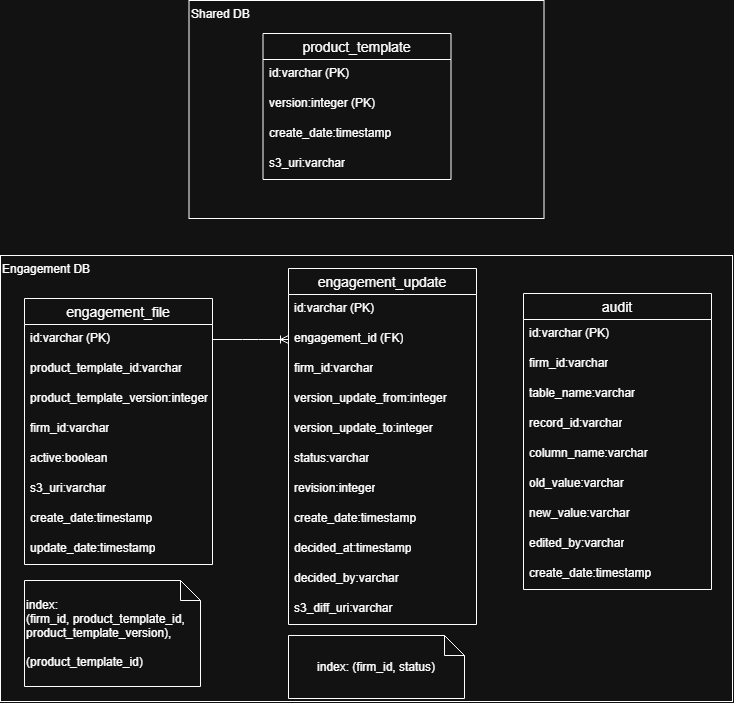

The diagram above was exported from draw.io. Its source (the exported page's mxGraphModel, read from the mxfile embedded in the PNG):
<mxGraphModel dx="1471" dy="749" grid="0" gridSize="10" guides="1" tooltips="1" connect="1" arrows="1" fold="1" page="1" pageScale="1" pageWidth="827" pageHeight="1169" math="0" shadow="0">
  <root>
    <mxCell id="wWrSZMf0Is3A1T4OI-6r-0" />
    <mxCell id="wWrSZMf0Is3A1T4OI-6r-1" parent="wWrSZMf0Is3A1T4OI-6r-0" />
    <mxCell id="wWrSZMf0Is3A1T4OI-6r-2" parent="wWrSZMf0Is3A1T4OI-6r-1" style="whiteSpace=wrap;html=1;verticalAlign=top;align=left;" value="Shared DB" vertex="1">
      <mxGeometry height="218" width="355" x="261.5" y="120" as="geometry" />
    </mxCell>
    <mxCell id="wWrSZMf0Is3A1T4OI-6r-3" parent="wWrSZMf0Is3A1T4OI-6r-1" style="whiteSpace=wrap;html=1;verticalAlign=top;align=left;" value="Engagement DB" vertex="1">
      <mxGeometry height="446" width="732" x="73" y="375" as="geometry" />
    </mxCell>
    <mxCell id="wWrSZMf0Is3A1T4OI-6r-4" edge="1" parent="wWrSZMf0Is3A1T4OI-6r-1" source="wWrSZMf0Is3A1T4OI-6r-6" style="edgeStyle=entityRelationEdgeStyle;fontSize=12;html=1;endArrow=ERoneToMany;rounded=0;exitX=1;exitY=0.5;exitDx=0;exitDy=0;entryX=0;entryY=0.5;entryDx=0;entryDy=0;" target="wWrSZMf0Is3A1T4OI-6r-16" value="">
      <mxGeometry height="100" relative="1" width="100" as="geometry">
        <mxPoint x="456" y="469" as="sourcePoint" />
        <mxPoint x="556" y="369" as="targetPoint" />
      </mxGeometry>
    </mxCell>
    <mxCell id="wWrSZMf0Is3A1T4OI-6r-5" parent="wWrSZMf0Is3A1T4OI-6r-1" style="swimlane;fontStyle=0;childLayout=stackLayout;horizontal=1;startSize=26;horizontalStack=0;resizeParent=1;resizeParentMax=0;resizeLast=0;collapsible=1;marginBottom=0;align=center;fontSize=14;" value="engagement_file" vertex="1">
      <mxGeometry height="266" width="188" x="97" y="418" as="geometry" />
    </mxCell>
    <mxCell id="wWrSZMf0Is3A1T4OI-6r-6" parent="wWrSZMf0Is3A1T4OI-6r-5" style="text;strokeColor=none;fillColor=none;spacingLeft=4;spacingRight=4;overflow=hidden;rotatable=0;points=[[0,0.5],[1,0.5]];portConstraint=eastwest;fontSize=12;whiteSpace=wrap;html=1;" value="id:varchar (PK)" vertex="1">
      <mxGeometry height="30" width="188" y="26" as="geometry" />
    </mxCell>
    <mxCell id="wWrSZMf0Is3A1T4OI-6r-7" parent="wWrSZMf0Is3A1T4OI-6r-5" style="text;strokeColor=none;fillColor=none;spacingLeft=4;spacingRight=4;overflow=hidden;rotatable=0;points=[[0,0.5],[1,0.5]];portConstraint=eastwest;fontSize=12;whiteSpace=wrap;html=1;" value="product_template_id:varchar" vertex="1">
      <mxGeometry height="30" width="188" y="56" as="geometry" />
    </mxCell>
    <mxCell id="wWrSZMf0Is3A1T4OI-6r-8" parent="wWrSZMf0Is3A1T4OI-6r-5" style="text;strokeColor=none;fillColor=none;spacingLeft=4;spacingRight=4;overflow=hidden;rotatable=0;points=[[0,0.5],[1,0.5]];portConstraint=eastwest;fontSize=12;whiteSpace=wrap;html=1;" value="product_template_version:integer" vertex="1">
      <mxGeometry height="30" width="188" y="86" as="geometry" />
    </mxCell>
    <mxCell id="wWrSZMf0Is3A1T4OI-6r-9" parent="wWrSZMf0Is3A1T4OI-6r-5" style="text;strokeColor=none;fillColor=none;spacingLeft=4;spacingRight=4;overflow=hidden;rotatable=0;points=[[0,0.5],[1,0.5]];portConstraint=eastwest;fontSize=12;whiteSpace=wrap;html=1;" value="firm_id:varchar" vertex="1">
      <mxGeometry height="30" width="188" y="116" as="geometry" />
    </mxCell>
    <mxCell id="wWrSZMf0Is3A1T4OI-6r-10" parent="wWrSZMf0Is3A1T4OI-6r-5" style="text;strokeColor=none;fillColor=none;spacingLeft=4;spacingRight=4;overflow=hidden;rotatable=0;points=[[0,0.5],[1,0.5]];portConstraint=eastwest;fontSize=12;whiteSpace=wrap;html=1;" value="active:boolean" vertex="1">
      <mxGeometry height="30" width="188" y="146" as="geometry" />
    </mxCell>
    <mxCell id="wWrSZMf0Is3A1T4OI-6r-11" parent="wWrSZMf0Is3A1T4OI-6r-5" style="text;strokeColor=none;fillColor=none;spacingLeft=4;spacingRight=4;overflow=hidden;rotatable=0;points=[[0,0.5],[1,0.5]];portConstraint=eastwest;fontSize=12;whiteSpace=wrap;html=1;" value="s3_uri:varchar" vertex="1">
      <mxGeometry height="30" width="188" y="176" as="geometry" />
    </mxCell>
    <mxCell id="wWrSZMf0Is3A1T4OI-6r-12" parent="wWrSZMf0Is3A1T4OI-6r-5" style="text;strokeColor=none;fillColor=none;spacingLeft=4;spacingRight=4;overflow=hidden;rotatable=0;points=[[0,0.5],[1,0.5]];portConstraint=eastwest;fontSize=12;whiteSpace=wrap;html=1;" value="create_date:timestamp" vertex="1">
      <mxGeometry height="30" width="188" y="206" as="geometry" />
    </mxCell>
    <mxCell id="wWrSZMf0Is3A1T4OI-6r-13" parent="wWrSZMf0Is3A1T4OI-6r-5" style="text;strokeColor=none;fillColor=none;spacingLeft=4;spacingRight=4;overflow=hidden;rotatable=0;points=[[0,0.5],[1,0.5]];portConstraint=eastwest;fontSize=12;whiteSpace=wrap;html=1;" value="update_date:timestamp" vertex="1">
      <mxGeometry height="30" width="188" y="236" as="geometry" />
    </mxCell>
    <mxCell id="wWrSZMf0Is3A1T4OI-6r-14" parent="wWrSZMf0Is3A1T4OI-6r-1" style="swimlane;fontStyle=0;childLayout=stackLayout;horizontal=1;startSize=26;horizontalStack=0;resizeParent=1;resizeParentMax=0;resizeLast=0;collapsible=1;marginBottom=0;align=center;fontSize=14;" value="engagement_update" vertex="1">
      <mxGeometry height="356" width="188" x="361" y="388" as="geometry" />
    </mxCell>
    <mxCell id="wWrSZMf0Is3A1T4OI-6r-15" parent="wWrSZMf0Is3A1T4OI-6r-14" style="text;strokeColor=none;fillColor=none;spacingLeft=4;spacingRight=4;overflow=hidden;rotatable=0;points=[[0,0.5],[1,0.5]];portConstraint=eastwest;fontSize=12;whiteSpace=wrap;html=1;" value="id:varchar (PK)" vertex="1">
      <mxGeometry height="30" width="188" y="26" as="geometry" />
    </mxCell>
    <mxCell id="wWrSZMf0Is3A1T4OI-6r-16" parent="wWrSZMf0Is3A1T4OI-6r-14" style="text;strokeColor=none;fillColor=none;spacingLeft=4;spacingRight=4;overflow=hidden;rotatable=0;points=[[0,0.5],[1,0.5]];portConstraint=eastwest;fontSize=12;whiteSpace=wrap;html=1;" value="engagement_id (FK)" vertex="1">
      <mxGeometry height="30" width="188" y="56" as="geometry" />
    </mxCell>
    <mxCell id="wWrSZMf0Is3A1T4OI-6r-17" parent="wWrSZMf0Is3A1T4OI-6r-14" style="text;strokeColor=none;fillColor=none;spacingLeft=4;spacingRight=4;overflow=hidden;rotatable=0;points=[[0,0.5],[1,0.5]];portConstraint=eastwest;fontSize=12;whiteSpace=wrap;html=1;" value="firm_id:varchar" vertex="1">
      <mxGeometry height="30" width="188" y="86" as="geometry" />
    </mxCell>
    <mxCell id="wWrSZMf0Is3A1T4OI-6r-18" parent="wWrSZMf0Is3A1T4OI-6r-14" style="text;strokeColor=none;fillColor=none;spacingLeft=4;spacingRight=4;overflow=hidden;rotatable=0;points=[[0,0.5],[1,0.5]];portConstraint=eastwest;fontSize=12;whiteSpace=wrap;html=1;" value="version_update_from:integer" vertex="1">
      <mxGeometry height="30" width="188" y="116" as="geometry" />
    </mxCell>
    <mxCell id="wWrSZMf0Is3A1T4OI-6r-19" parent="wWrSZMf0Is3A1T4OI-6r-14" style="text;strokeColor=none;fillColor=none;spacingLeft=4;spacingRight=4;overflow=hidden;rotatable=0;points=[[0,0.5],[1,0.5]];portConstraint=eastwest;fontSize=12;whiteSpace=wrap;html=1;" value="version_update_to:integer" vertex="1">
      <mxGeometry height="30" width="188" y="146" as="geometry" />
    </mxCell>
    <mxCell id="wWrSZMf0Is3A1T4OI-6r-20" parent="wWrSZMf0Is3A1T4OI-6r-14" style="text;strokeColor=none;fillColor=none;spacingLeft=4;spacingRight=4;overflow=hidden;rotatable=0;points=[[0,0.5],[1,0.5]];portConstraint=eastwest;fontSize=12;whiteSpace=wrap;html=1;" value="status:varchar" vertex="1">
      <mxGeometry height="30" width="188" y="176" as="geometry" />
    </mxCell>
    <mxCell id="wWrSZMf0Is3A1T4OI-6r-21" parent="wWrSZMf0Is3A1T4OI-6r-14" style="text;strokeColor=none;fillColor=none;spacingLeft=4;spacingRight=4;overflow=hidden;rotatable=0;points=[[0,0.5],[1,0.5]];portConstraint=eastwest;fontSize=12;whiteSpace=wrap;html=1;" value="revision:integer" vertex="1">
      <mxGeometry height="30" width="188" y="206" as="geometry" />
    </mxCell>
    <mxCell id="wWrSZMf0Is3A1T4OI-6r-22" parent="wWrSZMf0Is3A1T4OI-6r-14" style="text;strokeColor=none;fillColor=none;spacingLeft=4;spacingRight=4;overflow=hidden;rotatable=0;points=[[0,0.5],[1,0.5]];portConstraint=eastwest;fontSize=12;whiteSpace=wrap;html=1;" value="create_date:timestamp" vertex="1">
      <mxGeometry height="30" width="188" y="236" as="geometry" />
    </mxCell>
    <mxCell id="wWrSZMf0Is3A1T4OI-6r-23" parent="wWrSZMf0Is3A1T4OI-6r-14" style="text;strokeColor=none;fillColor=none;spacingLeft=4;spacingRight=4;overflow=hidden;rotatable=0;points=[[0,0.5],[1,0.5]];portConstraint=eastwest;fontSize=12;whiteSpace=wrap;html=1;" value="decided_at:timestamp" vertex="1">
      <mxGeometry height="30" width="188" y="266" as="geometry" />
    </mxCell>
    <mxCell id="wWrSZMf0Is3A1T4OI-6r-24" parent="wWrSZMf0Is3A1T4OI-6r-14" style="text;strokeColor=none;fillColor=none;spacingLeft=4;spacingRight=4;overflow=hidden;rotatable=0;points=[[0,0.5],[1,0.5]];portConstraint=eastwest;fontSize=12;whiteSpace=wrap;html=1;" value="decided_by:varchar" vertex="1">
      <mxGeometry height="30" width="188" y="296" as="geometry" />
    </mxCell>
    <mxCell id="yV0SvLKGPR5NA6qLbY-q-0" parent="wWrSZMf0Is3A1T4OI-6r-14" style="text;strokeColor=none;fillColor=none;spacingLeft=4;spacingRight=4;overflow=hidden;rotatable=0;points=[[0,0.5],[1,0.5]];portConstraint=eastwest;fontSize=12;whiteSpace=wrap;html=1;" value="s3_diff_uri:varchar" vertex="1">
      <mxGeometry height="30" width="188" y="326" as="geometry" />
    </mxCell>
    <mxCell id="wWrSZMf0Is3A1T4OI-6r-25" parent="wWrSZMf0Is3A1T4OI-6r-1" style="swimlane;fontStyle=0;childLayout=stackLayout;horizontal=1;startSize=26;horizontalStack=0;resizeParent=1;resizeParentMax=0;resizeLast=0;collapsible=1;marginBottom=0;align=center;fontSize=14;" value="product_template" vertex="1">
      <mxGeometry height="146" width="188" x="335.5" y="153" as="geometry" />
    </mxCell>
    <mxCell id="wWrSZMf0Is3A1T4OI-6r-26" parent="wWrSZMf0Is3A1T4OI-6r-25" style="text;strokeColor=none;fillColor=none;spacingLeft=4;spacingRight=4;overflow=hidden;rotatable=0;points=[[0,0.5],[1,0.5]];portConstraint=eastwest;fontSize=12;whiteSpace=wrap;html=1;" value="id:varchar (PK)" vertex="1">
      <mxGeometry height="30" width="188" y="26" as="geometry" />
    </mxCell>
    <mxCell id="wWrSZMf0Is3A1T4OI-6r-27" parent="wWrSZMf0Is3A1T4OI-6r-25" style="text;strokeColor=none;fillColor=none;spacingLeft=4;spacingRight=4;overflow=hidden;rotatable=0;points=[[0,0.5],[1,0.5]];portConstraint=eastwest;fontSize=12;whiteSpace=wrap;html=1;" value="version:integer (PK)" vertex="1">
      <mxGeometry height="30" width="188" y="56" as="geometry" />
    </mxCell>
    <mxCell id="wWrSZMf0Is3A1T4OI-6r-28" parent="wWrSZMf0Is3A1T4OI-6r-25" style="text;strokeColor=none;fillColor=none;spacingLeft=4;spacingRight=4;overflow=hidden;rotatable=0;points=[[0,0.5],[1,0.5]];portConstraint=eastwest;fontSize=12;whiteSpace=wrap;html=1;" value="create_date:timestamp" vertex="1">
      <mxGeometry height="30" width="188" y="86" as="geometry" />
    </mxCell>
    <mxCell id="wWrSZMf0Is3A1T4OI-6r-29" parent="wWrSZMf0Is3A1T4OI-6r-25" style="text;strokeColor=none;fillColor=none;spacingLeft=4;spacingRight=4;overflow=hidden;rotatable=0;points=[[0,0.5],[1,0.5]];portConstraint=eastwest;fontSize=12;whiteSpace=wrap;html=1;" value="s3_uri:varchar" vertex="1">
      <mxGeometry height="30" width="188" y="116" as="geometry" />
    </mxCell>
    <mxCell id="wWrSZMf0Is3A1T4OI-6r-30" parent="wWrSZMf0Is3A1T4OI-6r-1" style="swimlane;fontStyle=0;childLayout=stackLayout;horizontal=1;startSize=26;horizontalStack=0;resizeParent=1;resizeParentMax=0;resizeLast=0;collapsible=1;marginBottom=0;align=center;fontSize=14;" value="audit" vertex="1">
      <mxGeometry height="296" width="188" x="596" y="413" as="geometry" />
    </mxCell>
    <mxCell id="wWrSZMf0Is3A1T4OI-6r-31" parent="wWrSZMf0Is3A1T4OI-6r-30" style="text;strokeColor=none;fillColor=none;spacingLeft=4;spacingRight=4;overflow=hidden;rotatable=0;points=[[0,0.5],[1,0.5]];portConstraint=eastwest;fontSize=12;whiteSpace=wrap;html=1;" value="id:varchar (PK)" vertex="1">
      <mxGeometry height="30" width="188" y="26" as="geometry" />
    </mxCell>
    <mxCell id="wWrSZMf0Is3A1T4OI-6r-32" parent="wWrSZMf0Is3A1T4OI-6r-30" style="text;strokeColor=none;fillColor=none;spacingLeft=4;spacingRight=4;overflow=hidden;rotatable=0;points=[[0,0.5],[1,0.5]];portConstraint=eastwest;fontSize=12;whiteSpace=wrap;html=1;" value="firm_id:varchar" vertex="1">
      <mxGeometry height="30" width="188" y="56" as="geometry" />
    </mxCell>
    <mxCell id="wWrSZMf0Is3A1T4OI-6r-33" parent="wWrSZMf0Is3A1T4OI-6r-30" style="text;strokeColor=none;fillColor=none;spacingLeft=4;spacingRight=4;overflow=hidden;rotatable=0;points=[[0,0.5],[1,0.5]];portConstraint=eastwest;fontSize=12;whiteSpace=wrap;html=1;" value="table_name:varchar" vertex="1">
      <mxGeometry height="30" width="188" y="86" as="geometry" />
    </mxCell>
    <mxCell id="wWrSZMf0Is3A1T4OI-6r-34" parent="wWrSZMf0Is3A1T4OI-6r-30" style="text;strokeColor=none;fillColor=none;spacingLeft=4;spacingRight=4;overflow=hidden;rotatable=0;points=[[0,0.5],[1,0.5]];portConstraint=eastwest;fontSize=12;whiteSpace=wrap;html=1;" value="record_id:varchar" vertex="1">
      <mxGeometry height="30" width="188" y="116" as="geometry" />
    </mxCell>
    <mxCell id="wWrSZMf0Is3A1T4OI-6r-35" parent="wWrSZMf0Is3A1T4OI-6r-30" style="text;strokeColor=none;fillColor=none;spacingLeft=4;spacingRight=4;overflow=hidden;rotatable=0;points=[[0,0.5],[1,0.5]];portConstraint=eastwest;fontSize=12;whiteSpace=wrap;html=1;" value="column_name:varchar" vertex="1">
      <mxGeometry height="30" width="188" y="146" as="geometry" />
    </mxCell>
    <mxCell id="wWrSZMf0Is3A1T4OI-6r-36" parent="wWrSZMf0Is3A1T4OI-6r-30" style="text;strokeColor=none;fillColor=none;spacingLeft=4;spacingRight=4;overflow=hidden;rotatable=0;points=[[0,0.5],[1,0.5]];portConstraint=eastwest;fontSize=12;whiteSpace=wrap;html=1;" value="old_value:varchar" vertex="1">
      <mxGeometry height="30" width="188" y="176" as="geometry" />
    </mxCell>
    <mxCell id="wWrSZMf0Is3A1T4OI-6r-37" parent="wWrSZMf0Is3A1T4OI-6r-30" style="text;strokeColor=none;fillColor=none;spacingLeft=4;spacingRight=4;overflow=hidden;rotatable=0;points=[[0,0.5],[1,0.5]];portConstraint=eastwest;fontSize=12;whiteSpace=wrap;html=1;" value="new_value:varchar" vertex="1">
      <mxGeometry height="30" width="188" y="206" as="geometry" />
    </mxCell>
    <mxCell id="wWrSZMf0Is3A1T4OI-6r-38" parent="wWrSZMf0Is3A1T4OI-6r-30" style="text;strokeColor=none;fillColor=none;spacingLeft=4;spacingRight=4;overflow=hidden;rotatable=0;points=[[0,0.5],[1,0.5]];portConstraint=eastwest;fontSize=12;whiteSpace=wrap;html=1;" value="edited_by:varchar" vertex="1">
      <mxGeometry height="30" width="188" y="236" as="geometry" />
    </mxCell>
    <mxCell id="wWrSZMf0Is3A1T4OI-6r-39" parent="wWrSZMf0Is3A1T4OI-6r-30" style="text;strokeColor=none;fillColor=none;spacingLeft=4;spacingRight=4;overflow=hidden;rotatable=0;points=[[0,0.5],[1,0.5]];portConstraint=eastwest;fontSize=12;whiteSpace=wrap;html=1;" value="create_date:timestamp" vertex="1">
      <mxGeometry height="30" width="188" y="266" as="geometry" />
    </mxCell>
    <mxCell id="wWrSZMf0Is3A1T4OI-6r-40" parent="wWrSZMf0Is3A1T4OI-6r-1" style="shape=note;size=20;whiteSpace=wrap;html=1;align=left;" value="index:&amp;nbsp;&lt;div&gt;(firm_id, product_template_id, product_template_version),&lt;/div&gt;&lt;div&gt;&lt;br&gt;&lt;/div&gt;&lt;div&gt;(product_template_id)&lt;/div&gt;" vertex="1">
      <mxGeometry height="106" width="176" x="97" y="700" as="geometry" />
    </mxCell>
    <mxCell id="wWrSZMf0Is3A1T4OI-6r-41" parent="wWrSZMf0Is3A1T4OI-6r-1" style="shape=note;size=20;whiteSpace=wrap;html=1;align=center;" value="index:&amp;nbsp;&lt;span style=&quot;background-color: transparent; color: light-dark(rgb(0, 0, 0), rgb(255, 255, 255));&quot;&gt;(firm_id, status)&lt;/span&gt;" vertex="1">
      <mxGeometry height="63" width="176" x="361" y="755" as="geometry" />
    </mxCell>
  </root>
</mxGraphModel>